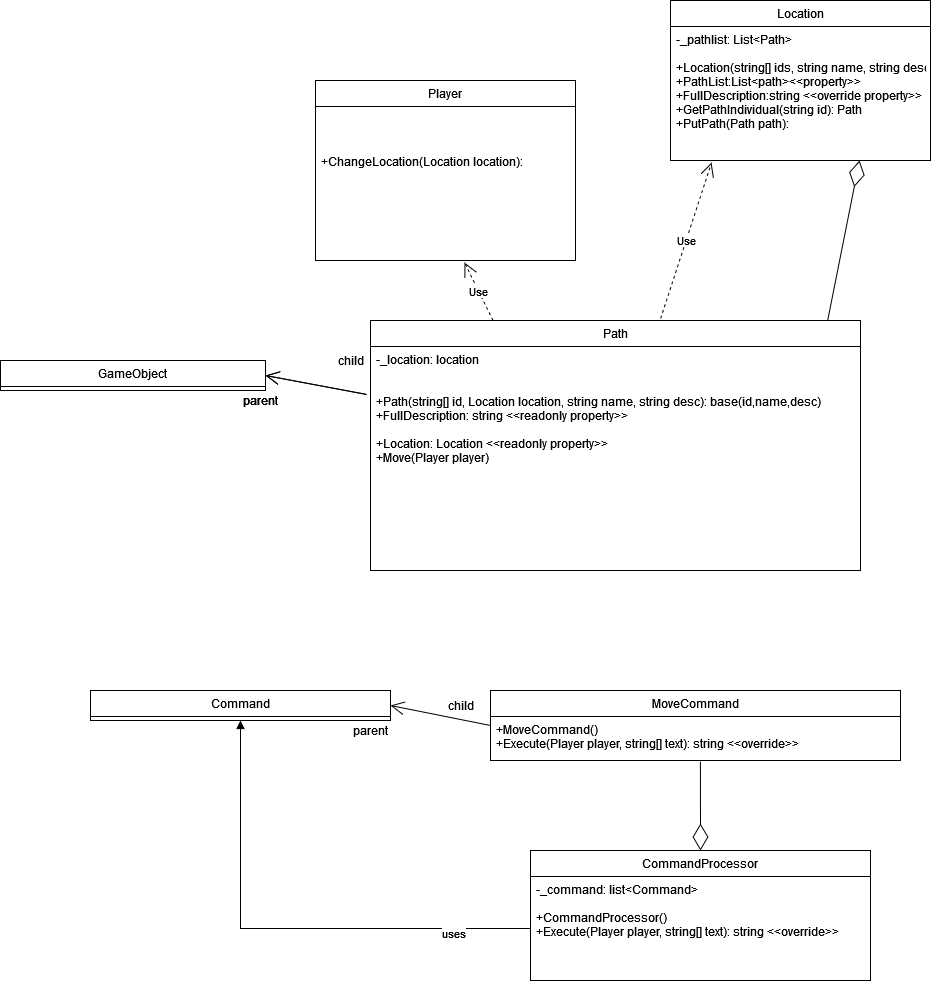

The diagram above was exported from draw.io. Its source (the exported page's mxGraphModel, read from the mxfile embedded in the PNG):
<mxGraphModel dx="2052" dy="446" grid="1" gridSize="10" guides="1" tooltips="1" connect="1" arrows="1" fold="1" page="1" pageScale="1" pageWidth="850" pageHeight="1100" math="0" shadow="0">
  <root>
    <mxCell id="0" />
    <mxCell id="1" parent="0" />
    <mxCell id="9R884f5sx3EJklAUeR-K-1" value="Location" style="swimlane;fontStyle=0;childLayout=stackLayout;horizontal=1;startSize=26;horizontalStack=0;resizeParent=1;resizeParentMax=0;resizeLast=0;collapsible=1;marginBottom=0;" parent="1" vertex="1">
      <mxGeometry x="650" y="60" width="260" height="160" as="geometry" />
    </mxCell>
    <mxCell id="9R884f5sx3EJklAUeR-K-2" value="-_pathlist: List&lt;Path&gt;&#10;&#10;+Location(string[] ids, string name, string desc):)&#10;+PathList:List&lt;path&gt;&lt;&lt;property&gt;&gt;&#10;+FullDescription:string &lt;&lt;override property&gt;&gt;&#10;+GetPathIndividual(string id): Path&#10;+PutPath(Path path):&#10;&#10;&#10;" style="text;strokeColor=none;fillColor=none;align=left;verticalAlign=top;spacingLeft=4;spacingRight=4;overflow=hidden;rotatable=0;points=[[0,0.5],[1,0.5]];portConstraint=eastwest;" parent="9R884f5sx3EJklAUeR-K-1" vertex="1">
      <mxGeometry y="26" width="260" height="134" as="geometry" />
    </mxCell>
    <mxCell id="9R884f5sx3EJklAUeR-K-5" value="Player" style="swimlane;fontStyle=0;childLayout=stackLayout;horizontal=1;startSize=26;horizontalStack=0;resizeParent=1;resizeParentMax=0;resizeLast=0;collapsible=1;marginBottom=0;" parent="1" vertex="1">
      <mxGeometry x="295" y="140" width="260" height="180" as="geometry" />
    </mxCell>
    <mxCell id="9R884f5sx3EJklAUeR-K-6" value="&#10;&#10;&#10;+ChangeLocation(Location location):" style="text;strokeColor=none;fillColor=none;align=left;verticalAlign=top;spacingLeft=4;spacingRight=4;overflow=hidden;rotatable=0;points=[[0,0.5],[1,0.5]];portConstraint=eastwest;" parent="9R884f5sx3EJklAUeR-K-5" vertex="1">
      <mxGeometry y="26" width="260" height="154" as="geometry" />
    </mxCell>
    <mxCell id="9R884f5sx3EJklAUeR-K-7" value="Path" style="swimlane;fontStyle=0;childLayout=stackLayout;horizontal=1;startSize=26;horizontalStack=0;resizeParent=1;resizeParentMax=0;resizeLast=0;collapsible=1;marginBottom=0;" parent="1" vertex="1">
      <mxGeometry x="350" y="380" width="490" height="250" as="geometry" />
    </mxCell>
    <mxCell id="9R884f5sx3EJklAUeR-K-8" value="-_location: location&#10;&#10;&#10;+Path(string[] id, Location location, string name, string desc): base(id,name,desc)&#10;+FullDescription: string &lt;&lt;readonly property&gt;&gt;&#10;&#10;+Location: Location &lt;&lt;readonly property&gt;&gt;&#10;+Move(Player player)&#10;&#10;&#10;&#10;&#10;" style="text;strokeColor=none;fillColor=none;align=left;verticalAlign=top;spacingLeft=4;spacingRight=4;overflow=hidden;rotatable=0;points=[[0,0.5],[1,0.5]];portConstraint=eastwest;" parent="9R884f5sx3EJklAUeR-K-7" vertex="1">
      <mxGeometry y="26" width="490" height="224" as="geometry" />
    </mxCell>
    <mxCell id="9R884f5sx3EJklAUeR-K-9" value="GameObject" style="swimlane;fontStyle=0;childLayout=stackLayout;horizontal=1;startSize=26;horizontalStack=0;resizeParent=1;resizeParentMax=0;resizeLast=0;collapsible=1;marginBottom=0;" parent="1" vertex="1">
      <mxGeometry x="-20" y="420" width="265" height="30" as="geometry" />
    </mxCell>
    <mxCell id="9R884f5sx3EJklAUeR-K-14" value="" style="endArrow=open;endFill=1;endSize=12;html=1;exitX=-0.008;exitY=0.214;exitDx=0;exitDy=0;exitPerimeter=0;entryX=1;entryY=0.5;entryDx=0;entryDy=0;" parent="1" source="9R884f5sx3EJklAUeR-K-8" target="9R884f5sx3EJklAUeR-K-9" edge="1">
      <mxGeometry width="160" relative="1" as="geometry">
        <mxPoint x="110" y="370" as="sourcePoint" />
        <mxPoint x="270" y="370" as="targetPoint" />
      </mxGeometry>
    </mxCell>
    <mxCell id="9R884f5sx3EJklAUeR-K-15" value="parent" style="text;html=1;align=center;verticalAlign=middle;resizable=0;points=[];autosize=1;strokeColor=none;fillColor=none;" parent="1" vertex="1">
      <mxGeometry x="215" y="450" width="50" height="20" as="geometry" />
    </mxCell>
    <mxCell id="9R884f5sx3EJklAUeR-K-16" value="child" style="text;html=1;align=center;verticalAlign=middle;resizable=0;points=[];autosize=1;strokeColor=none;fillColor=none;" parent="1" vertex="1">
      <mxGeometry x="310" y="410" width="40" height="20" as="geometry" />
    </mxCell>
    <mxCell id="9R884f5sx3EJklAUeR-K-22" value="" style="endArrow=diamondThin;endFill=0;endSize=24;html=1;exitX=0.933;exitY=0;exitDx=0;exitDy=0;exitPerimeter=0;entryX=0.727;entryY=1;entryDx=0;entryDy=0;entryPerimeter=0;" parent="1" source="9R884f5sx3EJklAUeR-K-7" target="9R884f5sx3EJklAUeR-K-2" edge="1">
      <mxGeometry width="160" relative="1" as="geometry">
        <mxPoint x="670" y="300" as="sourcePoint" />
        <mxPoint x="780" y="290" as="targetPoint" />
      </mxGeometry>
    </mxCell>
    <mxCell id="9R884f5sx3EJklAUeR-K-24" value="CommandProcessor" style="swimlane;fontStyle=0;childLayout=stackLayout;horizontal=1;startSize=26;horizontalStack=0;resizeParent=1;resizeParentMax=0;resizeLast=0;collapsible=1;marginBottom=0;" parent="1" vertex="1">
      <mxGeometry x="510" y="910" width="340" height="130" as="geometry" />
    </mxCell>
    <mxCell id="9R884f5sx3EJklAUeR-K-25" value="-_command: list&lt;Command&gt;&#10;&#10;+CommandProcessor()&#10;+Execute(Player player, string[] text): string &lt;&lt;override&gt;&gt;&#10;" style="text;strokeColor=none;fillColor=none;align=left;verticalAlign=top;spacingLeft=4;spacingRight=4;overflow=hidden;rotatable=0;points=[[0,0.5],[1,0.5]];portConstraint=eastwest;" parent="9R884f5sx3EJklAUeR-K-24" vertex="1">
      <mxGeometry y="26" width="340" height="104" as="geometry" />
    </mxCell>
    <mxCell id="9R884f5sx3EJklAUeR-K-26" value="Command" style="swimlane;fontStyle=0;childLayout=stackLayout;horizontal=1;startSize=26;horizontalStack=0;resizeParent=1;resizeParentMax=0;resizeLast=0;collapsible=1;marginBottom=0;" parent="1" vertex="1">
      <mxGeometry x="70" y="750" width="300" height="30" as="geometry" />
    </mxCell>
    <mxCell id="9R884f5sx3EJklAUeR-K-28" value="" style="endArrow=open;endFill=1;endSize=12;html=1;exitX=-0.008;exitY=0.214;exitDx=0;exitDy=0;exitPerimeter=0;entryX=1;entryY=0.5;entryDx=0;entryDy=0;" parent="1" edge="1">
      <mxGeometry width="160" relative="1" as="geometry">
        <mxPoint x="346.0799999999999" y="453.93600000000004" as="sourcePoint" />
        <mxPoint x="245" y="435" as="targetPoint" />
      </mxGeometry>
    </mxCell>
    <mxCell id="9R884f5sx3EJklAUeR-K-29" value="parent" style="text;html=1;align=center;verticalAlign=middle;resizable=0;points=[];autosize=1;strokeColor=none;fillColor=none;" parent="1" vertex="1">
      <mxGeometry x="215" y="450" width="50" height="20" as="geometry" />
    </mxCell>
    <mxCell id="9R884f5sx3EJklAUeR-K-30" value="child" style="text;html=1;align=center;verticalAlign=middle;resizable=0;points=[];autosize=1;strokeColor=none;fillColor=none;" parent="1" vertex="1">
      <mxGeometry x="420" y="755" width="40" height="20" as="geometry" />
    </mxCell>
    <mxCell id="9R884f5sx3EJklAUeR-K-31" value="" style="endArrow=open;endFill=1;endSize=12;html=1;exitX=0;exitY=0.5;exitDx=0;exitDy=0;entryX=1;entryY=0.5;entryDx=0;entryDy=0;" parent="1" source="9R884f5sx3EJklAUeR-K-33" target="9R884f5sx3EJklAUeR-K-26" edge="1">
      <mxGeometry width="160" relative="1" as="geometry">
        <mxPoint x="456.0799999999999" y="783.936" as="sourcePoint" />
        <mxPoint x="390" y="770" as="targetPoint" />
      </mxGeometry>
    </mxCell>
    <mxCell id="9R884f5sx3EJklAUeR-K-32" value="parent" style="text;html=1;align=center;verticalAlign=middle;resizable=0;points=[];autosize=1;strokeColor=none;fillColor=none;" parent="1" vertex="1">
      <mxGeometry x="325" y="780" width="50" height="20" as="geometry" />
    </mxCell>
    <mxCell id="9R884f5sx3EJklAUeR-K-33" value="MoveCommand" style="swimlane;fontStyle=0;childLayout=stackLayout;horizontal=1;startSize=26;horizontalStack=0;resizeParent=1;resizeParentMax=0;resizeLast=0;collapsible=1;marginBottom=0;" parent="1" vertex="1">
      <mxGeometry x="470" y="750" width="410" height="70" as="geometry" />
    </mxCell>
    <mxCell id="9R884f5sx3EJklAUeR-K-34" value="+MoveCommand()&#10;+Execute(Player player, string[] text): string &lt;&lt;override&gt;&gt;&#10;" style="text;strokeColor=none;fillColor=none;align=left;verticalAlign=top;spacingLeft=4;spacingRight=4;overflow=hidden;rotatable=0;points=[[0,0.5],[1,0.5]];portConstraint=eastwest;" parent="9R884f5sx3EJklAUeR-K-33" vertex="1">
      <mxGeometry y="26" width="410" height="44" as="geometry" />
    </mxCell>
    <mxCell id="9R884f5sx3EJklAUeR-K-38" value="Use" style="endArrow=open;endSize=12;dashed=1;html=1;entryX=0.158;entryY=1.015;entryDx=0;entryDy=0;entryPerimeter=0;exitX=0.592;exitY=-0.008;exitDx=0;exitDy=0;exitPerimeter=0;" parent="1" source="9R884f5sx3EJklAUeR-K-7" target="9R884f5sx3EJklAUeR-K-2" edge="1">
      <mxGeometry width="160" relative="1" as="geometry">
        <mxPoint x="610" y="420" as="sourcePoint" />
        <mxPoint x="770" y="420" as="targetPoint" />
      </mxGeometry>
    </mxCell>
    <mxCell id="9R884f5sx3EJklAUeR-K-39" value="Use" style="endArrow=open;endSize=12;dashed=1;html=1;entryX=0.573;entryY=1.013;entryDx=0;entryDy=0;entryPerimeter=0;exitX=0.25;exitY=0;exitDx=0;exitDy=0;" parent="1" source="9R884f5sx3EJklAUeR-K-7" target="9R884f5sx3EJklAUeR-K-6" edge="1">
      <mxGeometry width="160" relative="1" as="geometry">
        <mxPoint x="650.0799999999999" y="388" as="sourcePoint" />
        <mxPoint x="701.0799999999999" y="232.01" as="targetPoint" />
      </mxGeometry>
    </mxCell>
    <mxCell id="hH50k2mZrYDQdNCySkeB-3" value="" style="endArrow=diamondThin;endFill=0;endSize=24;html=1;rounded=0;entryX=0.5;entryY=0;entryDx=0;entryDy=0;exitX=0.512;exitY=1.024;exitDx=0;exitDy=0;exitPerimeter=0;" edge="1" parent="1" source="9R884f5sx3EJklAUeR-K-34" target="9R884f5sx3EJklAUeR-K-24">
      <mxGeometry width="160" relative="1" as="geometry">
        <mxPoint x="480" y="830" as="sourcePoint" />
        <mxPoint x="640" y="830" as="targetPoint" />
      </mxGeometry>
    </mxCell>
    <mxCell id="hH50k2mZrYDQdNCySkeB-4" value="uses" style="endArrow=block;endFill=1;html=1;edgeStyle=orthogonalEdgeStyle;align=left;verticalAlign=top;rounded=0;exitX=0;exitY=0.5;exitDx=0;exitDy=0;" edge="1" parent="1" source="9R884f5sx3EJklAUeR-K-25" target="9R884f5sx3EJklAUeR-K-26">
      <mxGeometry x="-0.6386" y="-8" relative="1" as="geometry">
        <mxPoint x="170" y="900" as="sourcePoint" />
        <mxPoint x="260" y="850" as="targetPoint" />
        <mxPoint x="-1" as="offset" />
      </mxGeometry>
    </mxCell>
  </root>
</mxGraphModel>